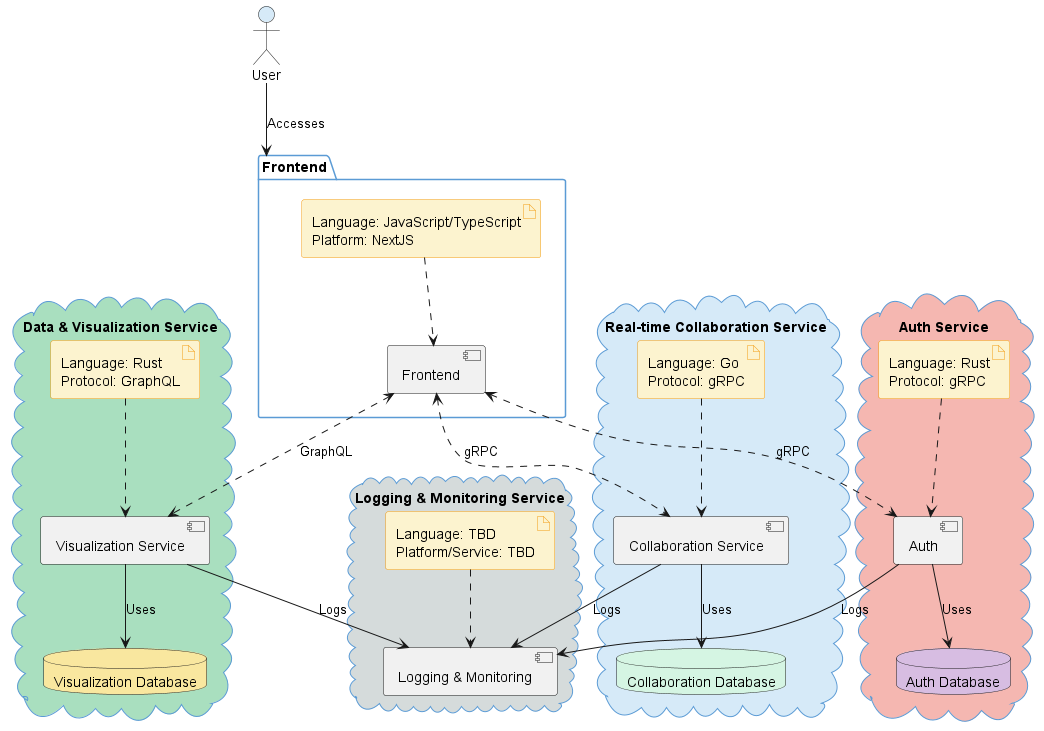

The diagram above was rendered by PlantUML. Its source (embedded in the PNG):
@startuml

' Styles and Colors
skinparam package {
  BackgroundColor #FFFFFF
  BorderColor #5B9BD5
}

skinparam actor {
  BackgroundColor #D6EAF8
}

skinparam artifact {
  BackgroundColor #FCF3CF
  BorderColor #F39C12
}

actor User

package "Frontend" {
  ["Frontend"]
  artifact "Language: JavaScript/TypeScript\nPlatform: NextJS" as A1
  A1 -[dashed]-> ["Frontend"]
}

User --> "Frontend" : Accesses

cloud "Data & Visualization Service" #A9DFBF {
  [Visualization Service]
  database "Visualization Database" as DB1 #F9E79F {
  }
  [Visualization Service] --> DB1 : Uses
  artifact "Language: Rust\nProtocol: GraphQL" as A2
  A2 -[dashed]-> [Visualization Service]
}

cloud "Auth Service" #F5B7B1 {
  [Auth]
  database "Auth Database" as DB2 #D7BDE2 {
  }
  [Auth] --> DB2 : Uses
  artifact "Language: Rust\nProtocol: gRPC" as A3
  A3 -[dashed]-> [Auth]
}

cloud "Real-time Collaboration Service" #D6EAF8 {
  [Collaboration Service]
  database "Collaboration Database" as DB3 #D5F5E3 {
  }
  [Collaboration Service] --> DB3 : Uses
  artifact "Language: Go\nProtocol: gRPC" as A4
  A4 -[dashed]-> [Collaboration Service]
}

cloud "Logging & Monitoring Service" #D5DBDB {
  [Logging & Monitoring]
  artifact "Language: TBD\nPlatform/Service: TBD" as A5
  A5 -[dashed]-> [Logging & Monitoring]
}

["Frontend"] <-[dashed]-> [Visualization Service] : GraphQL
["Frontend"] <-[dashed]-> [Auth] : gRPC
["Frontend"] <-[dashed]-> [Collaboration Service] : gRPC

[Visualization Service] --> [Logging & Monitoring] : Logs
[Auth] --> [Logging & Monitoring] : Logs
[Collaboration Service] --> [Logging & Monitoring] : Logs

@enduml